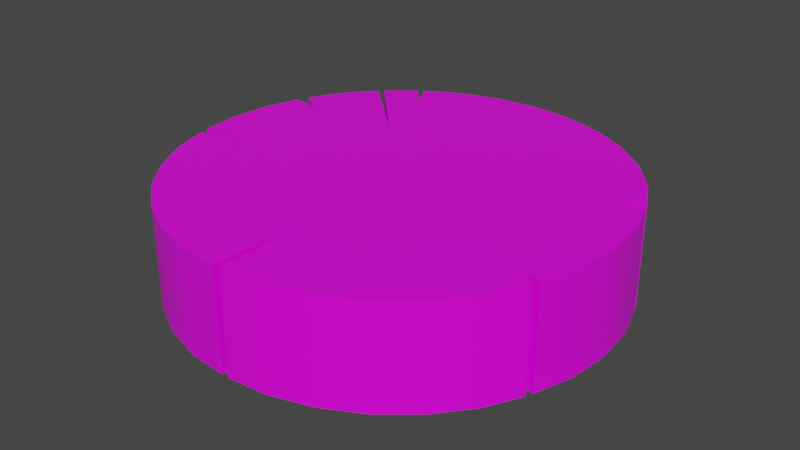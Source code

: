 # Source: Entire_Log.blend  (saved by Blender 2.90.8; exported with 4.5.12 LTS)
import bpy
from mathutils import Matrix  # noqa: F401  (used for matrix-valued properties, if any)

bpy.ops.wm.read_factory_settings(use_empty=True)
scene = bpy.context.scene
scene.name = 'Scene'

# ---- collections
col_collection = bpy.data.collections.new('Collection'); scene.collection.children.link(col_collection)

# ---- images (referenced by path relative to the original .blend; pixels are not part of the script)
import os
ASSET_DIR = os.environ.get("B2B_ASSET_DIR", "")  # directory of the original .blend (textures are referenced by path, not embedded)
HERE = os.path.dirname(os.path.abspath(__file__))  # packed textures are extracted next to this script under _unpacked/

def load_image(name, relpath, width, height, colorspace="sRGB"):
    """Load a texture the original file referenced (path relative to the .blend, or extracted next to this script)."""
    p = next((c for c in (os.path.join(HERE, relpath), os.path.join(ASSET_DIR, relpath)) if relpath and os.path.exists(c)), "")
    if p:
        img = bpy.data.images.load(p, check_existing=True)
        img.name = name
    else:  # same state as the original file: an image datablock whose file is absent (Cycles renders it pink)
        img = bpy.data.images.new(name, width, height)
        img.source = "FILE"
        img.filepath = "//" + (relpath or name)
    img.colorspace_settings.name = colorspace
    return img
img_wooden_log_psd = load_image('Wooden Log.psd', 'Wooden Log.psd', 1024, 1024, 'sRGB')

# ---- materials (node trees are filled in below, after node groups)
mat_material = bpy.data.materials.new('Material')
mat_material.alpha_threshold = 0.0
mat_material.use_transparent_shadow = False
mat_material.line_color = (0.0, 0.0, 0.0, 1.0)

# ---- material node trees
mat_material.use_nodes = True; mat_material.node_tree.nodes.clear()
_N = mat_material.node_tree.nodes; _L = mat_material.node_tree.links
n0 = _N.new('ShaderNodeOutputMaterial'); n0.name = 'Material Output'; n0.location = (300, 300)
n1 = _N.new('ShaderNodeBsdfPrincipled'); n1.name = 'Principled BSDF'; n1.location = (10, 300)
n1.distribution = 'GGX'
n1.subsurface_method = 'BURLEY'
n1.inputs[2].default_value = 0.4
n1.inputs[3].default_value = 1.45
n1.inputs[27].default_value = (0.0, 0.0, 0.0, 1.0)
n1.inputs[28].default_value = 1.0
n2 = _N.new('ShaderNodeTexImage'); n2.name = 'Image Texture'; n2.location = (-340, 161)
n2.image = img_wooden_log_psd
_L.new(n1.outputs[0], n0.inputs[0])
_L.new(n2.outputs[0], n1.inputs[0])
n0.is_active_output = True

# ---- world
world_entire_log = bpy.data.worlds.new('Entire Log'); scene.world = world_entire_log
world_entire_log.use_nodes = True; world_entire_log.node_tree.nodes.clear()
_N = world_entire_log.node_tree.nodes; _L = world_entire_log.node_tree.links
n0 = _N.new('ShaderNodeOutputWorld'); n0.name = 'World Output'; n0.location = (300, 300)
n1 = _N.new('ShaderNodeBackground'); n1.name = 'Background'; n1.location = (10, 300)
n1.inputs[0].default_value = (0.05088, 0.05088, 0.05088, 1.0)
_L.new(n1.outputs[0], n0.inputs[0])
n0.is_active_output = True
world_entire_log.color = (0.05088, 0.05088, 0.05088)
world_entire_log.use_sun_shadow = False
world_entire_log.sun_shadow_jitter_overblur = 0.0

# ---- meshes
me_circle = bpy.data.meshes.new('Circle')
me_circle.from_pydata([(0.0, 0.0, 0.0), (0.0, 1.0, 0.0), (-0.1951, 0.9808, 0.0), (-0.3827, 0.9239, 0.0), (-0.8315, 0.5556, 0.0), (-0.9808, 0.1951, 0.0), (-1.0, 7.55e-08, 0.0), (-0.9239, -0.3827, 0.0), (-0.8315, -0.5556, 0.0), (-0.7071, -0.7071, 0.0), (-0.5556, -0.8315, 0.0), (-0.3827, -0.9239, 0.0), (-0.1951, -0.9808, 0.0), (0.1951, -0.9808, 0.0), (0.3827, -0.9239, 0.0), (0.5556, -0.8315, 0.0), (0.7071, -0.7071, 0.0), (0.8315, -0.5556, 0.0), (0.9808, -0.1951, 0.0), (1.0, 9.656e-07, 0.0), (0.9808, 0.1951, 0.0), (0.8315, 0.5556, 0.0), (0.7071, 0.7071, 0.0), (0.5556, 0.8315, 0.0), (0.3827, 0.9239, 0.0), (0.1951, 0.9808, 0.0), (-0.5658, 0.8195, 0.0), (-0.4748, 0.7106, 0.0), (-0.5406, 0.8363, 0.0), (-0.7148, 0.6934, 0.0), (-0.3858, 0.3858, 0.0), (-0.6934, 0.7148, 0.0), (-0.93, 0.3567, 0.0), (-0.792, 0.3281, 0.0), (-0.9098, 0.4054, 0.0), (-0.9727, -0.2136, 0.0), (-0.7652, -0.1522, 0.0), (-0.9804, -0.1749, 0.0), (0.01516, -0.9957, 0.0), (1.617e-07, -0.4963, 0.0), (-0.01516, -0.9957, 0.0), (0.9257, -0.367, 0.0), (0.8291, -0.3434, 0.0), (0.9141, -0.395, 0.0), (0.9141, 0.3951, 0.0), (0.8001, 0.3314, 0.0), (0.9257, 0.367, 0.0)], [], [(0, 1, 2), (0, 2, 3), (0, 27, 26, 31, 30), (0, 30, 29, 4), (0, 4, 34, 33), (0, 33, 32, 5), (0, 6, 37, 36), (0, 5, 6), (0, 36, 35, 7), (0, 12, 40, 39), (0, 7, 8), (0, 8, 9), (0, 9, 10), (0, 10, 11), (0, 11, 12), (0, 39, 38, 13), (0, 17, 43, 42), (0, 13, 14), (0, 14, 15), (0, 15, 16), (0, 16, 17), (0, 42, 41, 18), (0, 20, 46, 45), (0, 18, 19), (0, 19, 20), (0, 45, 44, 21), (0, 21, 22), (0, 22, 23), (0, 23, 24), (0, 24, 25), (0, 25, 1), (0, 3, 28, 27)])
me_circle.polygons.foreach_set('use_smooth', [True] * 32)
_uv = me_circle.uv_layers.new(name='UVMap')
_uv.uv.foreach_set('vector', [0.5, 0.4991, 0.5, 0.9022, 0.4215, 0.8944, 0.5, 0.4991, 0.4215, 0.8944, 0.3461, 0.8715, 0.5, 0.4991, 0.3091, 0.7855, 0.2725, 0.8294, 0.2212, 0.7872, 0.3448, 0.6546, 0.5, 0.4991, 0.3448, 0.6546, 0.2125, 0.7786, 0.1656, 0.723, 0.5, 0.4991, 0.1656, 0.723, 0.1341, 0.6625, 0.1815, 0.6314, 0.5, 0.4991, 0.1815, 0.6314, 0.126, 0.6429, 0.1056, 0.5778, 0.5, 0.4991, 0.09783, 0.4991, 0.1057, 0.4286, 0.1923, 0.4378, 0.5, 0.4991, 0.1056, 0.5778, 0.09783, 0.4991, 0.5, 0.4991, 0.1923, 0.4378, 0.1088, 0.4131, 0.1284, 0.3449, 0.5, 0.4991, 0.4215, 0.1038, 0.4939, 0.09783, 0.5, 0.2991, 0.5, 0.4991, 0.1284, 0.3449, 0.1656, 0.2752, 0.5, 0.4991, 0.1656, 0.2752, 0.2156, 0.2141, 0.5, 0.4991, 0.2156, 0.2141, 0.2766, 0.164, 0.5, 0.4991, 0.2766, 0.164, 0.3461, 0.1268, 0.5, 0.4991, 0.3461, 0.1268, 0.4215, 0.1038, 0.5, 0.4991, 0.5, 0.2991, 0.5061, 0.09783, 0.5785, 0.1038, 0.5, 0.4991, 0.8344, 0.2752, 0.8676, 0.3399, 0.8334, 0.3607, 0.5, 0.4991, 0.5785, 0.1038, 0.6539, 0.1268, 0.5, 0.4991, 0.6539, 0.1268, 0.7234, 0.164, 0.5, 0.4991, 0.7234, 0.164, 0.7844, 0.2142, 0.5, 0.4991, 0.7844, 0.2142, 0.8344, 0.2752, 0.5, 0.4991, 0.8334, 0.3607, 0.8723, 0.3512, 0.8944, 0.4205, 0.5, 0.4991, 0.8944, 0.5778, 0.8723, 0.6471, 0.8218, 0.6327, 0.5, 0.4991, 0.8944, 0.4205, 0.9022, 0.4991, 0.5, 0.4991, 0.9022, 0.4991, 0.8944, 0.5778, 0.5, 0.4991, 0.8218, 0.6327, 0.8676, 0.6584, 0.8344, 0.723, 0.5, 0.4991, 0.8344, 0.723, 0.7844, 0.7841, 0.5, 0.4991, 0.7844, 0.7841, 0.7234, 0.8342, 0.5, 0.4991, 0.7234, 0.8342, 0.6539, 0.8715, 0.5, 0.4991, 0.6539, 0.8715, 0.5785, 0.8944, 0.5, 0.4991, 0.5785, 0.8944, 0.5, 0.9022, 0.5, 0.4991, 0.3461, 0.8715, 0.2826, 0.8362, 0.3091, 0.7855])
me_circle.materials.append(mat_material)
me_circle.use_remesh_fix_poles = True
me_circle.use_remesh_preserve_attributes = False
me_circle.use_mirror_vertex_groups = False
me_circle.update()

# ---- objects
ob_circle = bpy.data.objects.new('Circle', me_circle)

# ---- transforms, parenting, visibility, modifiers, constraints
ob_circle.location = (0.0, 0.0, 0.0)
ob_circle.lineart.crease_threshold = 0.0
_m = ob_circle.modifiers.new('Solidify', 'SOLIDIFY')
_m.thickness = 0.46
_m.offset = 0.0
_m = ob_circle.modifiers.new('EdgeSplit', 'EDGE_SPLIT')

# ---- collection membership
col_collection.objects.link(ob_circle)

# ---- scene / render settings (as saved in the file)
scene.frame_start = 1; scene.frame_end = 250; scene.frame_set(1)
scene.render.engine = 'BLENDER_EEVEE_NEXT'
scene.cycles.use_denoising = False
scene.cycles.samples = 128
scene.cycles.sampling_pattern = 'TABULATED_SOBOL'
scene.cycles.use_adaptive_sampling = False
scene.cycles.use_light_tree = False
scene.view_settings.view_transform = 'Filmic'
bpy.context.view_layer.update()

# ---- added for rendering (the .blend has no active camera and no usable light): camera, sun
cam_auto = bpy.data.cameras.new('AutoCamera')
cam_auto.lens = 50.0
cam_auto.sensor_width = 36.0
cam_auto.clip_end = 1000.0
ob_auto_camera = bpy.data.objects.new('AutoCamera', cam_auto)
scene.collection.objects.link(ob_auto_camera)
ob_auto_camera.location = (2.64855, -3.17612, 2.11884)
ob_auto_camera.rotation_euler = (1.09748, -7.21219e-08, 0.694738)
scene.camera = ob_auto_camera
light_auto_sun = bpy.data.lights.new('AutoSun', 'SUN')
light_auto_sun.energy = 3.0
light_auto_sun.angle = 0.0523599
ob_auto_sun = bpy.data.objects.new('AutoSun', light_auto_sun)
scene.collection.objects.link(ob_auto_sun)
ob_auto_sun.rotation_euler = (0.872665, 0.174533, 0.523599)
bpy.context.view_layer.update()
